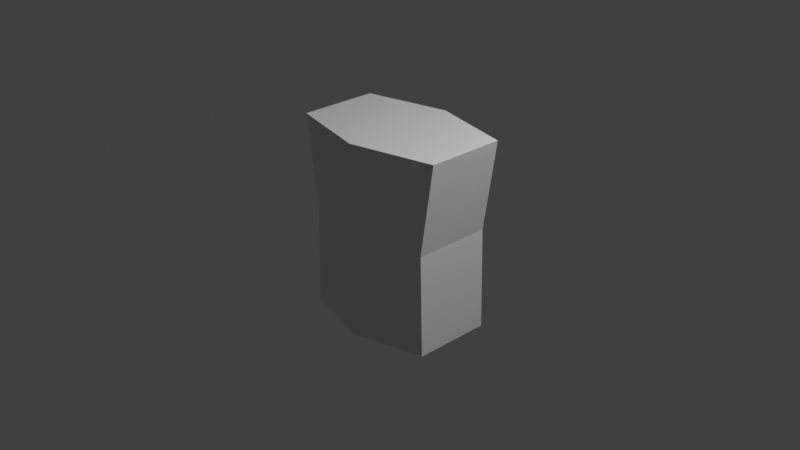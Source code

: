 # Source: torse.blend  (saved by Blender 3.0.42; exported with 4.5.12 LTS)
import bpy
from mathutils import Matrix  # noqa: F401  (used for matrix-valued properties, if any)

bpy.ops.wm.read_factory_settings(use_empty=True)
scene = bpy.context.scene
scene.name = 'Scene'

# ---- collections
col_collection = bpy.data.collections.new('Collection'); scene.collection.children.link(col_collection)

# ---- materials (node trees are filled in below, after node groups)
mat_material = bpy.data.materials.new('Material')
mat_material.alpha_threshold = 0.0
mat_material.use_transparent_shadow = False
mat_material.line_color = (0.0, 0.0, 0.0, 1.0)

# ---- material node trees
mat_material.use_nodes = True; mat_material.node_tree.nodes.clear()
_N = mat_material.node_tree.nodes; _L = mat_material.node_tree.links
n0 = _N.new('ShaderNodeOutputMaterial'); n0.name = 'Material Output'; n0.location = (300, 300)
n1 = _N.new('ShaderNodeBsdfPrincipled'); n1.name = 'Principled BSDF'; n1.location = (10, 300)
n1.distribution = 'GGX'
n1.subsurface_method = 'RANDOM_WALK_SKIN'
n1.inputs[2].default_value = 0.4
n1.inputs[3].default_value = 1.45
n1.inputs[27].default_value = (0.0, 0.0, 0.0, 1.0)
n1.inputs[28].default_value = 1.0
_L.new(n1.outputs[0], n0.inputs[0])
n0.is_active_output = True

# ---- world
world_world = bpy.data.worlds.new('World'); scene.world = world_world
world_world.use_nodes = True; world_world.node_tree.nodes.clear()
_N = world_world.node_tree.nodes; _L = world_world.node_tree.links
n0 = _N.new('ShaderNodeOutputWorld'); n0.name = 'World Output'; n0.location = (300, 300)
n1 = _N.new('ShaderNodeBackground'); n1.name = 'Background'; n1.location = (10, 300)
n1.inputs[0].default_value = (0.05088, 0.05088, 0.05088, 1.0)
_L.new(n1.outputs[0], n0.inputs[0])
n0.is_active_output = True
world_world.color = (0.05088, 0.05088, 0.05088)
world_world.use_sun_shadow = False
world_world.sun_shadow_jitter_overblur = 0.0

# ---- cameras
cam_camera = bpy.data.cameras.new('Camera')
cam_camera.clip_end = 100.0
cam_camera.ortho_scale = 7.314

# ---- lights
light_light = bpy.data.lights.new('Light', 'POINT')
light_light.transmission_factor = 0.0
light_light.energy = 1000.0
light_light.shadow_soft_size = 0.1
light_light.shadow_maximum_resolution = 0.006
light_light.use_absolute_resolution = True

# ---- meshes
me_cube = bpy.data.meshes.new('Cube')
me_cube.from_pydata([(0.9033, -0.4286, 1.0), (0.7509, -0.4286, 0.005685), (0.9033, 0.4286, 1.0), (0.7509, 0.4286, 0.005685), (0.0, -0.6413, 1.0), (0.0, -0.6413, 0.005685), (0.0, 0.6413, 1.0), (0.0, 0.6413, 0.005685), (0.7814, -0.4286, -1.096), (0.7814, 0.4286, -1.096), (0.0, -0.6413, -1.096), (0.0, 0.6413, -1.096), (0.7814, -0.4286, -1.096), (0.7814, 0.4286, -1.096), (0.0, -0.6413, -1.096), (0.0, 0.6413, -1.096)], [], [(0, 4, 6, 2), (3, 2, 6, 7), (3, 7, 11, 9), (1, 0, 2, 3), (5, 4, 0, 1), (5, 1, 8, 10), (1, 3, 9, 8), (14, 12, 13, 15), (8, 9, 13, 12), (10, 8, 12, 14), (9, 11, 15, 13)])
_uv = me_cube.uv_layers.new(name='UVMap')
_uv.uv.foreach_set('vector', [0.625, 0.5, 0.875, 0.5, 0.875, 0.75, 0.625, 0.75, 0.375, 0.75, 0.625, 0.75, 0.625, 1.0, 0.375, 1.0, 0.375, 0.75, 0.375, 1.0, 0.375, 1.0, 0.375, 0.75, 0.375, 0.5, 0.625, 0.5, 0.625, 0.75, 0.375, 0.75, 0.375, 0.25, 0.625, 0.25, 0.625, 0.5, 0.375, 0.5, 0.375, 0.25, 0.375, 0.5, 0.375, 0.5, 0.375, 0.25, 0.375, 0.5, 0.375, 0.75, 0.375, 0.75, 0.375, 0.5, 0.125, 0.5, 0.375, 0.5, 0.375, 0.75, 0.125, 0.75, 0.375, 0.5, 0.375, 0.75, 0.375, 0.75, 0.375, 0.5, 0.375, 0.25, 0.375, 0.5, 0.375, 0.5, 0.375, 0.25, 0.375, 0.75, 0.375, 1.0, 0.375, 1.0, 0.375, 0.75])
me_cube.materials.append(mat_material)
me_cube.use_remesh_preserve_volume = False
me_cube.use_remesh_preserve_attributes = False
me_cube.use_mirror_vertex_groups = False
me_cube.update()

# ---- objects
ob_cube = bpy.data.objects.new('Cube', me_cube)
ob_light = bpy.data.objects.new('Light', light_light)
ob_camera = bpy.data.objects.new('Camera', cam_camera)

# ---- transforms, parenting, visibility, modifiers, constraints
ob_cube.location = (0.0, 0.0, 0.0)
ob_cube.lock_rotations_4d = False
ob_cube.empty_display_type = 'ARROWS'
ob_cube.lineart.crease_threshold = 0.0
_m = ob_cube.modifiers.new('Mirror', 'MIRROR')
_m.use_clip = True
ob_light.location = (4.076, 1.005, 5.904)
ob_light.rotation_euler = (0.6503, 0.05522, 1.866)
ob_light.lock_rotations_4d = False
ob_light.empty_display_type = 'ARROWS'
ob_light.color = (0.0, 0.0, 0.0, 0.0)
ob_light.lineart.crease_threshold = 0.0
ob_camera.location = (7.359, -6.926, 4.958)
ob_camera.rotation_euler = (1.109, 0.0, 0.8149)
ob_camera.lock_rotations_4d = False
ob_camera.empty_display_type = 'ARROWS'
ob_camera.color = (0.0, 0.0, 0.0, 0.0)
ob_camera.display_type = 'WIRE'
ob_camera.lineart.crease_threshold = 0.0

# ---- collection membership
col_collection.objects.link(ob_cube)
col_collection.objects.link(ob_light)
col_collection.objects.link(ob_camera)

# ---- scene / render settings (as saved in the file)
scene.camera = ob_camera
scene.frame_start = 1; scene.frame_end = 250; scene.frame_set(1)
scene.render.engine = 'BLENDER_EEVEE_NEXT'
scene.cycles.sampling_pattern = 'TABULATED_SOBOL'
scene.cycles.use_light_tree = False
scene.view_settings.view_transform = 'Standard'
bpy.context.view_layer.update()
